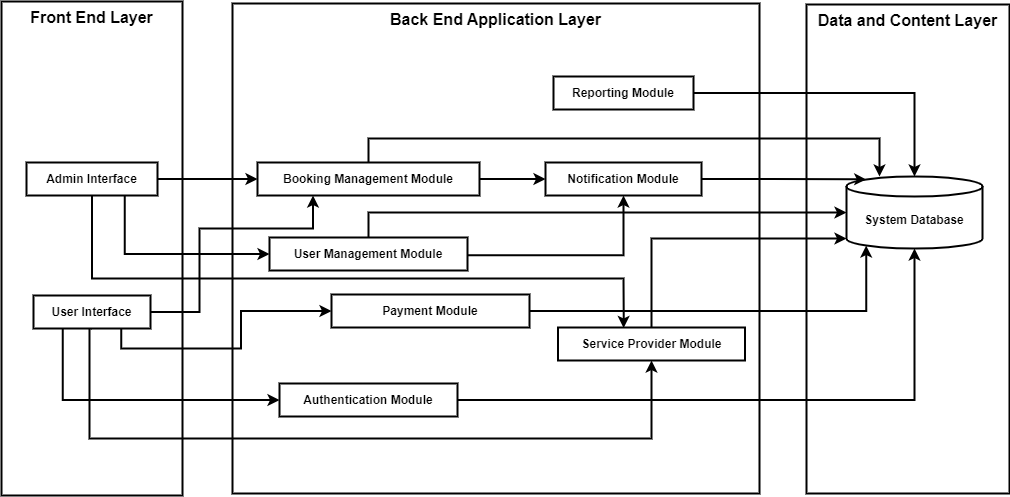

The diagram above was exported from draw.io. Its source (the exported page's mxGraphModel, read from the mxfile embedded in the PNG):
<mxGraphModel dx="3218" dy="-4769" grid="1" gridSize="10" guides="1" tooltips="1" connect="1" arrows="1" fold="1" page="1" pageScale="1" pageWidth="850" pageHeight="1100" math="0" shadow="0">
  <root>
    <mxCell id="0" />
    <mxCell id="1" parent="0" />
    <mxCell id="2" value="Data and Content Layer" style="whiteSpace=wrap;strokeWidth=2;verticalAlign=top;strokeColor=#000000;fontStyle=1;fontSize=16;" vertex="1" parent="1">
      <mxGeometry x="1317" y="13976" width="203" height="489" as="geometry" />
    </mxCell>
    <mxCell id="3" value="System Database" style="shape=cylinder3;boundedLbl=1;backgroundOutline=1;size=10;strokeWidth=2;whiteSpace=wrap;strokeColor=#000000;fontStyle=1" vertex="1" parent="1">
      <mxGeometry x="1357" y="14148" width="136" height="72" as="geometry" />
    </mxCell>
    <mxCell id="4" value="Back End Application Layer" style="whiteSpace=wrap;strokeWidth=2;verticalAlign=top;strokeColor=#000000;fontStyle=1;fontSize=16;" vertex="1" parent="1">
      <mxGeometry x="743" y="13975" width="527" height="490" as="geometry" />
    </mxCell>
    <mxCell id="5" value="Authentication Module" style="whiteSpace=wrap;strokeWidth=2;strokeColor=#000000;fontStyle=1" vertex="1" parent="1">
      <mxGeometry x="790" y="14355" width="178" height="33" as="geometry" />
    </mxCell>
    <mxCell id="6" style="edgeStyle=orthogonalEdgeStyle;rounded=0;orthogonalLoop=1;jettySize=auto;html=1;entryX=0.5;entryY=1;entryDx=0;entryDy=0;strokeColor=#000000;fontColor=#FEFAE0;fillColor=#BC6C25;strokeWidth=2;fontStyle=1" edge="1" target="11" parent="1">
      <mxGeometry relative="1" as="geometry">
        <mxPoint x="977.88" y="14226.761739130436" as="sourcePoint" />
        <mxPoint x="1133.8799999999997" y="14145.24" as="targetPoint" />
        <Array as="points">
          <mxPoint x="1134" y="14227" />
        </Array>
      </mxGeometry>
    </mxCell>
    <mxCell id="7" value="User Management Module" style="whiteSpace=wrap;strokeWidth=2;strokeColor=#000000;fontStyle=1" vertex="1" parent="1">
      <mxGeometry x="780" y="14209" width="198" height="33" as="geometry" />
    </mxCell>
    <mxCell id="8" style="edgeStyle=orthogonalEdgeStyle;rounded=0;orthogonalLoop=1;jettySize=auto;html=1;entryX=0;entryY=0.5;entryDx=0;entryDy=0;strokeColor=#000000;fontColor=#FEFAE0;fillColor=#BC6C25;strokeWidth=2;fontStyle=1" edge="1" source="9" target="11" parent="1">
      <mxGeometry relative="1" as="geometry" />
    </mxCell>
    <mxCell id="9" value="Booking Management Module" style="whiteSpace=wrap;strokeWidth=2;strokeColor=#000000;fontStyle=1" vertex="1" parent="1">
      <mxGeometry x="768" y="14134" width="222" height="33" as="geometry" />
    </mxCell>
    <mxCell id="10" value="Service Provider Module" style="whiteSpace=wrap;strokeWidth=2;strokeColor=#000000;fontStyle=1" vertex="1" parent="1">
      <mxGeometry x="1068.5" y="14299" width="187" height="33" as="geometry" />
    </mxCell>
    <mxCell id="11" value="Notification Module" style="whiteSpace=wrap;strokeWidth=2;strokeColor=#000000;fontStyle=1" vertex="1" parent="1">
      <mxGeometry x="1056" y="14134" width="156" height="33" as="geometry" />
    </mxCell>
    <mxCell id="12" value="Reporting Module" style="whiteSpace=wrap;strokeWidth=2;strokeColor=#000000;fontStyle=1" vertex="1" parent="1">
      <mxGeometry x="1064" y="14048" width="140" height="33" as="geometry" />
    </mxCell>
    <mxCell id="13" value="Front End Layer" style="whiteSpace=wrap;strokeWidth=2;verticalAlign=top;strokeColor=#000000;fontStyle=1;fontSize=16;" vertex="1" parent="1">
      <mxGeometry x="512" y="13973" width="181" height="494" as="geometry" />
    </mxCell>
    <mxCell id="14" style="edgeStyle=orthogonalEdgeStyle;rounded=0;orthogonalLoop=1;jettySize=auto;html=1;entryX=0;entryY=0.5;entryDx=0;entryDy=0;strokeColor=#000000;fontColor=#FEFAE0;fillColor=#BC6C25;exitX=0.25;exitY=1;exitDx=0;exitDy=0;strokeWidth=2;fontStyle=1" edge="1" source="18" target="5" parent="1">
      <mxGeometry relative="1" as="geometry" />
    </mxCell>
    <mxCell id="15" style="edgeStyle=orthogonalEdgeStyle;rounded=0;orthogonalLoop=1;jettySize=auto;html=1;strokeColor=#000000;fontColor=#FEFAE0;fillColor=#BC6C25;strokeWidth=2;fontStyle=1;exitX=0.5;exitY=1;exitDx=0;exitDy=0;entryX=0.5;entryY=1;entryDx=0;entryDy=0;" edge="1" source="18" target="10" parent="1">
      <mxGeometry relative="1" as="geometry">
        <Array as="points">
          <mxPoint x="600" y="14300" />
          <mxPoint x="600" y="14410" />
          <mxPoint x="1162" y="14410" />
        </Array>
      </mxGeometry>
    </mxCell>
    <mxCell id="16" style="edgeStyle=orthogonalEdgeStyle;rounded=0;orthogonalLoop=1;jettySize=auto;html=1;entryX=0.25;entryY=1;entryDx=0;entryDy=0;strokeColor=#000000;fontColor=#FEFAE0;fillColor=#BC6C25;exitX=1;exitY=0.5;exitDx=0;exitDy=0;strokeWidth=2;" edge="1" source="18" target="9" parent="1">
      <mxGeometry relative="1" as="geometry">
        <Array as="points">
          <mxPoint x="710" y="14283" />
          <mxPoint x="710" y="14200" />
          <mxPoint x="824" y="14200" />
        </Array>
      </mxGeometry>
    </mxCell>
    <mxCell id="17" style="edgeStyle=orthogonalEdgeStyle;rounded=0;orthogonalLoop=1;jettySize=auto;html=1;entryX=0;entryY=0.5;entryDx=0;entryDy=0;exitX=0.75;exitY=1;exitDx=0;exitDy=0;strokeWidth=2;" edge="1" source="18" target="29" parent="1">
      <mxGeometry relative="1" as="geometry" />
    </mxCell>
    <mxCell id="18" value="User Interface" style="whiteSpace=wrap;strokeWidth=2;strokeColor=#000000;fontStyle=1" vertex="1" parent="1">
      <mxGeometry x="544" y="14267" width="117" height="33" as="geometry" />
    </mxCell>
    <mxCell id="19" style="edgeStyle=orthogonalEdgeStyle;rounded=0;orthogonalLoop=1;jettySize=auto;html=1;entryX=0;entryY=0.5;entryDx=0;entryDy=0;strokeColor=#000000;fontColor=#FEFAE0;fillColor=#BC6C25;strokeWidth=2;exitX=0.75;exitY=1;exitDx=0;exitDy=0;" edge="1" source="21" target="7" parent="1">
      <mxGeometry relative="1" as="geometry" />
    </mxCell>
    <mxCell id="20" style="edgeStyle=orthogonalEdgeStyle;rounded=0;orthogonalLoop=1;jettySize=auto;html=1;entryX=0;entryY=0.5;entryDx=0;entryDy=0;strokeColor=#000000;fontColor=#FEFAE0;fillColor=#BC6C25;strokeWidth=2;" edge="1" source="21" target="9" parent="1">
      <mxGeometry relative="1" as="geometry" />
    </mxCell>
    <mxCell id="21" value="Admin Interface" style="whiteSpace=wrap;strokeWidth=2;strokeColor=#000000;fontStyle=1" vertex="1" parent="1">
      <mxGeometry x="537" y="14134" width="131" height="33" as="geometry" />
    </mxCell>
    <mxCell id="22" style="edgeStyle=orthogonalEdgeStyle;rounded=0;orthogonalLoop=1;jettySize=auto;html=1;entryX=0.5;entryY=0;entryDx=0;entryDy=0;entryPerimeter=0;strokeColor=#000000;fontColor=#FEFAE0;fillColor=#BC6C25;strokeWidth=2;fontStyle=1" edge="1" source="12" target="3" parent="1">
      <mxGeometry relative="1" as="geometry" />
    </mxCell>
    <mxCell id="23" style="edgeStyle=orthogonalEdgeStyle;rounded=0;orthogonalLoop=1;jettySize=auto;html=1;entryX=0.145;entryY=0;entryDx=0;entryDy=2.9;entryPerimeter=0;strokeColor=#000000;fontColor=#FEFAE0;fillColor=#BC6C25;strokeWidth=2;fontStyle=1" edge="1" source="11" target="3" parent="1">
      <mxGeometry relative="1" as="geometry" />
    </mxCell>
    <mxCell id="24" style="edgeStyle=orthogonalEdgeStyle;rounded=0;orthogonalLoop=1;jettySize=auto;html=1;entryX=0;entryY=1;entryDx=0;entryDy=-10;entryPerimeter=0;strokeColor=#000000;fontColor=#FEFAE0;fillColor=#BC6C25;exitX=0.5;exitY=0;exitDx=0;exitDy=0;strokeWidth=2;fontStyle=1" edge="1" source="10" target="3" parent="1">
      <mxGeometry relative="1" as="geometry" />
    </mxCell>
    <mxCell id="25" style="edgeStyle=orthogonalEdgeStyle;rounded=0;orthogonalLoop=1;jettySize=auto;html=1;entryX=0.5;entryY=1;entryDx=0;entryDy=0;entryPerimeter=0;strokeColor=#000000;fontColor=#FEFAE0;fillColor=#BC6C25;strokeWidth=2;fontStyle=1" edge="1" source="5" target="3" parent="1">
      <mxGeometry relative="1" as="geometry" />
    </mxCell>
    <mxCell id="26" style="edgeStyle=orthogonalEdgeStyle;rounded=0;orthogonalLoop=1;jettySize=auto;html=1;strokeColor=#000000;fontColor=#FEFAE0;fillColor=#BC6C25;strokeWidth=2;fontStyle=1" edge="1" source="9" parent="1">
      <mxGeometry relative="1" as="geometry">
        <mxPoint x="1390" y="14148" as="targetPoint" />
        <Array as="points">
          <mxPoint x="879" y="14110" />
          <mxPoint x="1390" y="14110" />
        </Array>
      </mxGeometry>
    </mxCell>
    <mxCell id="27" style="edgeStyle=orthogonalEdgeStyle;rounded=0;orthogonalLoop=1;jettySize=auto;html=1;entryX=0;entryY=0.5;entryDx=0;entryDy=0;entryPerimeter=0;strokeColor=#000000;fontColor=#FEFAE0;fillColor=#BC6C25;exitX=0.5;exitY=0;exitDx=0;exitDy=0;strokeWidth=2;fontStyle=1" edge="1" source="7" target="3" parent="1">
      <mxGeometry relative="1" as="geometry" />
    </mxCell>
    <mxCell id="28" style="edgeStyle=orthogonalEdgeStyle;rounded=0;orthogonalLoop=1;jettySize=auto;html=1;entryX=0.351;entryY=0.014;entryDx=0;entryDy=0;entryPerimeter=0;strokeColor=#000000;fontColor=#FEFAE0;fillColor=#BC6C25;strokeWidth=2;" edge="1" source="21" target="10" parent="1">
      <mxGeometry relative="1" as="geometry">
        <Array as="points">
          <mxPoint x="603" y="14250" />
          <mxPoint x="1134" y="14250" />
        </Array>
      </mxGeometry>
    </mxCell>
    <mxCell id="29" value="Payment Module" style="whiteSpace=wrap;strokeWidth=2;strokeColor=#000000;fontStyle=1" vertex="1" parent="1">
      <mxGeometry x="842" y="14266" width="198" height="33" as="geometry" />
    </mxCell>
    <mxCell id="30" style="edgeStyle=orthogonalEdgeStyle;rounded=0;orthogonalLoop=1;jettySize=auto;html=1;entryX=0.145;entryY=1;entryDx=0;entryDy=-2.9;entryPerimeter=0;strokeWidth=2;" edge="1" source="29" target="3" parent="1">
      <mxGeometry relative="1" as="geometry" />
    </mxCell>
  </root>
</mxGraphModel>